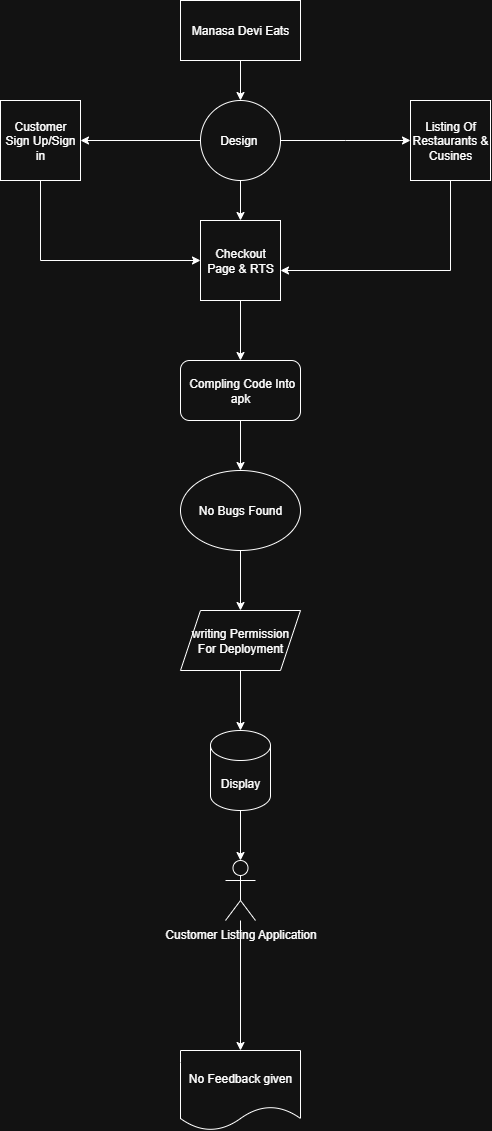

The diagram above was exported from draw.io. Its source (the exported page's mxGraphModel, read from the mxfile embedded in the PNG):
<mxGraphModel dx="862" dy="475" grid="1" gridSize="10" guides="1" tooltips="1" connect="1" arrows="1" fold="1" page="1" pageScale="1" pageWidth="850" pageHeight="1100" math="0" shadow="0">
  <root>
    <mxCell id="0" />
    <mxCell id="1" parent="0" />
    <mxCell id="ytA3EceiXnyCnKjUtXNd-3" value="" style="edgeStyle=orthogonalEdgeStyle;rounded=0;orthogonalLoop=1;jettySize=auto;html=1;" edge="1" parent="1" source="ytA3EceiXnyCnKjUtXNd-1" target="ytA3EceiXnyCnKjUtXNd-2">
      <mxGeometry relative="1" as="geometry" />
    </mxCell>
    <mxCell id="ytA3EceiXnyCnKjUtXNd-1" value="Manasa Devi Eats" style="rounded=0;whiteSpace=wrap;html=1;" vertex="1" parent="1">
      <mxGeometry x="250" y="280" width="120" height="60" as="geometry" />
    </mxCell>
    <mxCell id="ytA3EceiXnyCnKjUtXNd-13" value="" style="edgeStyle=orthogonalEdgeStyle;rounded=0;orthogonalLoop=1;jettySize=auto;html=1;" edge="1" parent="1" source="ytA3EceiXnyCnKjUtXNd-2" target="ytA3EceiXnyCnKjUtXNd-4">
      <mxGeometry relative="1" as="geometry" />
    </mxCell>
    <mxCell id="ytA3EceiXnyCnKjUtXNd-28" style="edgeStyle=orthogonalEdgeStyle;rounded=0;orthogonalLoop=1;jettySize=auto;html=1;exitX=0;exitY=0.5;exitDx=0;exitDy=0;" edge="1" parent="1" source="ytA3EceiXnyCnKjUtXNd-2">
      <mxGeometry relative="1" as="geometry">
        <mxPoint x="149.9999999999999" y="420" as="targetPoint" />
      </mxGeometry>
    </mxCell>
    <mxCell id="ytA3EceiXnyCnKjUtXNd-55" value="" style="edgeStyle=orthogonalEdgeStyle;rounded=0;orthogonalLoop=1;jettySize=auto;html=1;" edge="1" parent="1" source="ytA3EceiXnyCnKjUtXNd-2">
      <mxGeometry relative="1" as="geometry">
        <mxPoint x="480" y="420" as="targetPoint" />
      </mxGeometry>
    </mxCell>
    <mxCell id="ytA3EceiXnyCnKjUtXNd-2" value="Design&amp;nbsp;" style="ellipse;whiteSpace=wrap;html=1;aspect=fixed;" vertex="1" parent="1">
      <mxGeometry x="270" y="380" width="80" height="80" as="geometry" />
    </mxCell>
    <mxCell id="ytA3EceiXnyCnKjUtXNd-14" value="" style="edgeStyle=orthogonalEdgeStyle;rounded=0;orthogonalLoop=1;jettySize=auto;html=1;" edge="1" parent="1" source="ytA3EceiXnyCnKjUtXNd-4" target="ytA3EceiXnyCnKjUtXNd-7">
      <mxGeometry relative="1" as="geometry" />
    </mxCell>
    <mxCell id="ytA3EceiXnyCnKjUtXNd-32" style="edgeStyle=orthogonalEdgeStyle;rounded=0;orthogonalLoop=1;jettySize=auto;html=1;exitX=0.5;exitY=1;exitDx=0;exitDy=0;" edge="1" parent="1" target="ytA3EceiXnyCnKjUtXNd-4">
      <mxGeometry relative="1" as="geometry">
        <mxPoint x="109.99999999999989" y="460" as="sourcePoint" />
        <Array as="points">
          <mxPoint x="110" y="540" />
        </Array>
      </mxGeometry>
    </mxCell>
    <mxCell id="ytA3EceiXnyCnKjUtXNd-50" style="edgeStyle=orthogonalEdgeStyle;rounded=0;orthogonalLoop=1;jettySize=auto;html=1;exitX=0.5;exitY=1;exitDx=0;exitDy=0;" edge="1" parent="1" source="ytA3EceiXnyCnKjUtXNd-33" target="ytA3EceiXnyCnKjUtXNd-4">
      <mxGeometry relative="1" as="geometry">
        <mxPoint x="530" y="540" as="sourcePoint" />
        <Array as="points">
          <mxPoint x="520" y="550" />
        </Array>
      </mxGeometry>
    </mxCell>
    <mxCell id="ytA3EceiXnyCnKjUtXNd-4" value="Checkout Page &amp;amp; RTS" style="whiteSpace=wrap;html=1;aspect=fixed;" vertex="1" parent="1">
      <mxGeometry x="270" y="500" width="80" height="80" as="geometry" />
    </mxCell>
    <mxCell id="ytA3EceiXnyCnKjUtXNd-15" value="" style="edgeStyle=orthogonalEdgeStyle;rounded=0;orthogonalLoop=1;jettySize=auto;html=1;" edge="1" parent="1" source="ytA3EceiXnyCnKjUtXNd-7" target="ytA3EceiXnyCnKjUtXNd-8">
      <mxGeometry relative="1" as="geometry" />
    </mxCell>
    <mxCell id="ytA3EceiXnyCnKjUtXNd-7" value="&amp;nbsp;Compling Code Into apk" style="rounded=1;whiteSpace=wrap;html=1;" vertex="1" parent="1">
      <mxGeometry x="250" y="640" width="120" height="60" as="geometry" />
    </mxCell>
    <mxCell id="ytA3EceiXnyCnKjUtXNd-16" value="" style="edgeStyle=orthogonalEdgeStyle;rounded=0;orthogonalLoop=1;jettySize=auto;html=1;" edge="1" parent="1" source="ytA3EceiXnyCnKjUtXNd-8" target="ytA3EceiXnyCnKjUtXNd-9">
      <mxGeometry relative="1" as="geometry" />
    </mxCell>
    <mxCell id="ytA3EceiXnyCnKjUtXNd-8" value="No Bugs Found" style="ellipse;whiteSpace=wrap;html=1;" vertex="1" parent="1">
      <mxGeometry x="250" y="750" width="120" height="80" as="geometry" />
    </mxCell>
    <mxCell id="ytA3EceiXnyCnKjUtXNd-17" value="" style="edgeStyle=orthogonalEdgeStyle;rounded=0;orthogonalLoop=1;jettySize=auto;html=1;" edge="1" parent="1" source="ytA3EceiXnyCnKjUtXNd-9" target="ytA3EceiXnyCnKjUtXNd-10">
      <mxGeometry relative="1" as="geometry" />
    </mxCell>
    <mxCell id="ytA3EceiXnyCnKjUtXNd-9" value="writing Permission For Deployment" style="shape=parallelogram;perimeter=parallelogramPerimeter;whiteSpace=wrap;html=1;fixedSize=1;" vertex="1" parent="1">
      <mxGeometry x="250" y="890" width="120" height="60" as="geometry" />
    </mxCell>
    <mxCell id="ytA3EceiXnyCnKjUtXNd-25" value="" style="edgeStyle=orthogonalEdgeStyle;rounded=0;orthogonalLoop=1;jettySize=auto;html=1;" edge="1" parent="1" source="ytA3EceiXnyCnKjUtXNd-10" target="ytA3EceiXnyCnKjUtXNd-11">
      <mxGeometry relative="1" as="geometry" />
    </mxCell>
    <mxCell id="ytA3EceiXnyCnKjUtXNd-10" value="Display" style="shape=cylinder3;whiteSpace=wrap;html=1;boundedLbl=1;backgroundOutline=1;size=15;" vertex="1" parent="1">
      <mxGeometry x="280" y="1010" width="60" height="80" as="geometry" />
    </mxCell>
    <mxCell id="ytA3EceiXnyCnKjUtXNd-56" style="edgeStyle=orthogonalEdgeStyle;rounded=0;orthogonalLoop=1;jettySize=auto;html=1;entryX=0.5;entryY=0;entryDx=0;entryDy=0;" edge="1" parent="1" source="ytA3EceiXnyCnKjUtXNd-11" target="ytA3EceiXnyCnKjUtXNd-12">
      <mxGeometry relative="1" as="geometry" />
    </mxCell>
    <mxCell id="ytA3EceiXnyCnKjUtXNd-11" value="Customer Listing Application" style="shape=umlActor;verticalLabelPosition=bottom;verticalAlign=top;html=1;outlineConnect=0;" vertex="1" parent="1">
      <mxGeometry x="295" y="1140" width="30" height="60" as="geometry" />
    </mxCell>
    <mxCell id="ytA3EceiXnyCnKjUtXNd-12" value="No Feedback given" style="shape=document;whiteSpace=wrap;html=1;boundedLbl=1;" vertex="1" parent="1">
      <mxGeometry x="250" y="1330" width="120" height="80" as="geometry" />
    </mxCell>
    <mxCell id="ytA3EceiXnyCnKjUtXNd-43" value="Customer Sign Up/Sign in" style="whiteSpace=wrap;html=1;aspect=fixed;" vertex="1" parent="1">
      <mxGeometry x="70" y="380" width="80" height="80" as="geometry" />
    </mxCell>
    <mxCell id="ytA3EceiXnyCnKjUtXNd-33" value="Listing Of Restaurants &amp;amp; Cusines" style="whiteSpace=wrap;html=1;aspect=fixed;" vertex="1" parent="1">
      <mxGeometry x="480" y="380" width="80" height="80" as="geometry" />
    </mxCell>
  </root>
</mxGraphModel>